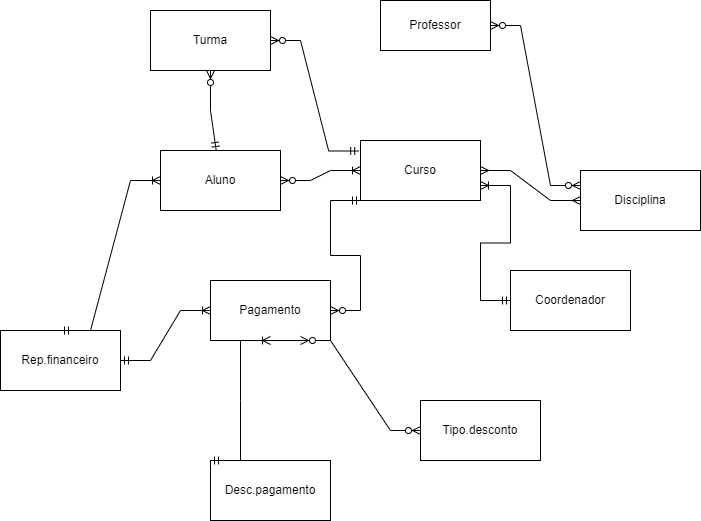

The diagram above was exported from draw.io. Its source (the exported page's mxGraphModel, read from the mxfile embedded in the PNG):
<mxGraphModel dx="1114" dy="616" grid="1" gridSize="10" guides="1" tooltips="1" connect="1" arrows="1" fold="1" page="1" pageScale="1" pageWidth="827" pageHeight="1169" math="0" shadow="0">
  <root>
    <mxCell id="0" />
    <mxCell id="1" parent="0" />
    <mxCell id="GnlHeAOP3qQG-Vcb0pae-8" value="Turma" style="rounded=0;whiteSpace=wrap;html=1;" parent="1" vertex="1">
      <mxGeometry x="220" y="180" width="120" height="60" as="geometry" />
    </mxCell>
    <mxCell id="GnlHeAOP3qQG-Vcb0pae-9" value="Aluno" style="rounded=0;whiteSpace=wrap;html=1;" parent="1" vertex="1">
      <mxGeometry x="230" y="320" width="120" height="60" as="geometry" />
    </mxCell>
    <mxCell id="GnlHeAOP3qQG-Vcb0pae-10" value="Professor" style="rounded=0;whiteSpace=wrap;html=1;" parent="1" vertex="1">
      <mxGeometry x="450" y="170" width="110" height="50" as="geometry" />
    </mxCell>
    <mxCell id="GnlHeAOP3qQG-Vcb0pae-11" value="Curso" style="rounded=0;whiteSpace=wrap;html=1;" parent="1" vertex="1">
      <mxGeometry x="430" y="310" width="120" height="60" as="geometry" />
    </mxCell>
    <mxCell id="GnlHeAOP3qQG-Vcb0pae-12" value="Disciplina" style="rounded=0;whiteSpace=wrap;html=1;" parent="1" vertex="1">
      <mxGeometry x="650" y="340" width="120" height="60" as="geometry" />
    </mxCell>
    <mxCell id="GnlHeAOP3qQG-Vcb0pae-13" value="Coordenador" style="rounded=0;whiteSpace=wrap;html=1;" parent="1" vertex="1">
      <mxGeometry x="580" y="440" width="120" height="60" as="geometry" />
    </mxCell>
    <mxCell id="GnlHeAOP3qQG-Vcb0pae-40" value="Rep.financeiro" style="rounded=0;whiteSpace=wrap;html=1;" parent="1" vertex="1">
      <mxGeometry x="70" y="500" width="120" height="60" as="geometry" />
    </mxCell>
    <mxCell id="Cp6dvVuCVZ2cqDRhliNH-5" value="Pagamento" style="rounded=0;whiteSpace=wrap;html=1;" parent="1" vertex="1">
      <mxGeometry x="280" y="450" width="120" height="60" as="geometry" />
    </mxCell>
    <mxCell id="Cp6dvVuCVZ2cqDRhliNH-9" value="Desc.pagamento" style="rounded=0;whiteSpace=wrap;html=1;" parent="1" vertex="1">
      <mxGeometry x="280" y="630" width="120" height="60" as="geometry" />
    </mxCell>
    <mxCell id="Cp6dvVuCVZ2cqDRhliNH-10" value="Tipo.desconto" style="rounded=0;whiteSpace=wrap;html=1;" parent="1" vertex="1">
      <mxGeometry x="490" y="570" width="120" height="60" as="geometry" />
    </mxCell>
    <mxCell id="68VBHVSSz9Jod2rssFgu-3" value="" style="fontSize=12;html=1;endArrow=ERzeroToMany;startArrow=ERmandOne;rounded=0;" parent="1" source="GnlHeAOP3qQG-Vcb0pae-9" target="GnlHeAOP3qQG-Vcb0pae-8" edge="1">
      <mxGeometry width="100" height="100" relative="1" as="geometry">
        <mxPoint x="90" y="310" as="sourcePoint" />
        <mxPoint x="170" y="200" as="targetPoint" />
        <Array as="points">
          <mxPoint x="280" y="280" />
        </Array>
      </mxGeometry>
    </mxCell>
    <mxCell id="xh3ivicEiE3-ttvmo96z-3" value="" style="edgeStyle=entityRelationEdgeStyle;fontSize=12;html=1;endArrow=ERzeroToMany;startArrow=ERmandOne;rounded=0;exitX=-0.015;exitY=0.175;exitDx=0;exitDy=0;exitPerimeter=0;" edge="1" parent="1" source="GnlHeAOP3qQG-Vcb0pae-11" target="GnlHeAOP3qQG-Vcb0pae-8">
      <mxGeometry width="100" height="100" relative="1" as="geometry">
        <mxPoint x="330" y="310" as="sourcePoint" />
        <mxPoint x="430" y="210" as="targetPoint" />
        <Array as="points">
          <mxPoint x="430" y="320" />
          <mxPoint x="380" y="280" />
        </Array>
      </mxGeometry>
    </mxCell>
    <mxCell id="xh3ivicEiE3-ttvmo96z-6" value="" style="edgeStyle=entityRelationEdgeStyle;fontSize=12;html=1;endArrow=ERoneToMany;startArrow=ERzeroToMany;rounded=0;" edge="1" parent="1" source="GnlHeAOP3qQG-Vcb0pae-9" target="GnlHeAOP3qQG-Vcb0pae-11">
      <mxGeometry width="100" height="100" relative="1" as="geometry">
        <mxPoint x="340" y="310" as="sourcePoint" />
        <mxPoint x="430" y="310" as="targetPoint" />
      </mxGeometry>
    </mxCell>
    <mxCell id="xh3ivicEiE3-ttvmo96z-9" value="" style="edgeStyle=entityRelationEdgeStyle;fontSize=12;html=1;endArrow=ERmany;startArrow=ERmany;rounded=0;exitX=1;exitY=0.5;exitDx=0;exitDy=0;" edge="1" parent="1" source="GnlHeAOP3qQG-Vcb0pae-11" target="GnlHeAOP3qQG-Vcb0pae-12">
      <mxGeometry width="100" height="100" relative="1" as="geometry">
        <mxPoint x="560" y="349.65999999999997" as="sourcePoint" />
        <mxPoint x="640" y="349.65999999999997" as="targetPoint" />
        <Array as="points">
          <mxPoint x="560" y="370" />
          <mxPoint x="600" y="370" />
        </Array>
      </mxGeometry>
    </mxCell>
    <mxCell id="xh3ivicEiE3-ttvmo96z-11" value="" style="edgeStyle=entityRelationEdgeStyle;fontSize=12;html=1;endArrow=ERoneToMany;startArrow=ERmandOne;rounded=0;entryX=1;entryY=0.75;entryDx=0;entryDy=0;" edge="1" parent="1" source="GnlHeAOP3qQG-Vcb0pae-13" target="GnlHeAOP3qQG-Vcb0pae-11">
      <mxGeometry width="100" height="100" relative="1" as="geometry">
        <mxPoint x="670" y="640" as="sourcePoint" />
        <mxPoint x="770" y="540" as="targetPoint" />
        <Array as="points">
          <mxPoint x="530" y="460" />
          <mxPoint x="500" y="420" />
          <mxPoint x="520" y="420" />
        </Array>
      </mxGeometry>
    </mxCell>
    <mxCell id="xh3ivicEiE3-ttvmo96z-13" value="" style="edgeStyle=entityRelationEdgeStyle;fontSize=12;html=1;endArrow=ERzeroToMany;startArrow=ERmandOne;rounded=0;exitX=0;exitY=1;exitDx=0;exitDy=0;" edge="1" parent="1" source="GnlHeAOP3qQG-Vcb0pae-11" target="Cp6dvVuCVZ2cqDRhliNH-5">
      <mxGeometry width="100" height="100" relative="1" as="geometry">
        <mxPoint x="800" y="570" as="sourcePoint" />
        <mxPoint x="650" y="640" as="targetPoint" />
      </mxGeometry>
    </mxCell>
    <mxCell id="xh3ivicEiE3-ttvmo96z-14" value="" style="edgeStyle=entityRelationEdgeStyle;fontSize=12;html=1;endArrow=ERzeroToMany;endFill=1;startArrow=ERzeroToMany;rounded=0;entryX=0.75;entryY=1;entryDx=0;entryDy=0;exitX=0;exitY=0.5;exitDx=0;exitDy=0;" edge="1" parent="1" source="Cp6dvVuCVZ2cqDRhliNH-10" target="Cp6dvVuCVZ2cqDRhliNH-5">
      <mxGeometry width="100" height="100" relative="1" as="geometry">
        <mxPoint x="660" y="680" as="sourcePoint" />
        <mxPoint x="760" y="580" as="targetPoint" />
      </mxGeometry>
    </mxCell>
    <mxCell id="xh3ivicEiE3-ttvmo96z-15" value="" style="edgeStyle=entityRelationEdgeStyle;fontSize=12;html=1;endArrow=ERoneToMany;startArrow=ERmandOne;rounded=0;entryX=0.5;entryY=1;entryDx=0;entryDy=0;exitX=0;exitY=0;exitDx=0;exitDy=0;" edge="1" parent="1" source="Cp6dvVuCVZ2cqDRhliNH-9" target="Cp6dvVuCVZ2cqDRhliNH-5">
      <mxGeometry width="100" height="100" relative="1" as="geometry">
        <mxPoint x="140" y="700" as="sourcePoint" />
        <mxPoint x="240" y="600" as="targetPoint" />
      </mxGeometry>
    </mxCell>
    <mxCell id="xh3ivicEiE3-ttvmo96z-16" value="" style="edgeStyle=entityRelationEdgeStyle;fontSize=12;html=1;endArrow=ERoneToMany;startArrow=ERmandOne;rounded=0;entryX=0;entryY=0.5;entryDx=0;entryDy=0;exitX=1;exitY=0.5;exitDx=0;exitDy=0;" edge="1" parent="1" source="GnlHeAOP3qQG-Vcb0pae-40" target="Cp6dvVuCVZ2cqDRhliNH-5">
      <mxGeometry width="100" height="100" relative="1" as="geometry">
        <mxPoint x="160" y="700" as="sourcePoint" />
        <mxPoint x="260" y="600" as="targetPoint" />
      </mxGeometry>
    </mxCell>
    <mxCell id="xh3ivicEiE3-ttvmo96z-17" value="" style="edgeStyle=entityRelationEdgeStyle;fontSize=12;html=1;endArrow=ERoneToMany;startArrow=ERmandOne;rounded=0;entryX=0;entryY=0.5;entryDx=0;entryDy=0;exitX=0.5;exitY=0;exitDx=0;exitDy=0;" edge="1" parent="1" source="GnlHeAOP3qQG-Vcb0pae-40" target="GnlHeAOP3qQG-Vcb0pae-9">
      <mxGeometry width="100" height="100" relative="1" as="geometry">
        <mxPoint x="100" y="330" as="sourcePoint" />
        <mxPoint x="200" y="230" as="targetPoint" />
      </mxGeometry>
    </mxCell>
    <mxCell id="xh3ivicEiE3-ttvmo96z-18" value="" style="edgeStyle=entityRelationEdgeStyle;fontSize=12;html=1;endArrow=ERzeroToMany;endFill=1;startArrow=ERzeroToMany;rounded=0;exitX=1;exitY=0.5;exitDx=0;exitDy=0;entryX=0;entryY=0.25;entryDx=0;entryDy=0;" edge="1" parent="1" source="GnlHeAOP3qQG-Vcb0pae-10" target="GnlHeAOP3qQG-Vcb0pae-12">
      <mxGeometry width="100" height="100" relative="1" as="geometry">
        <mxPoint x="600" y="320" as="sourcePoint" />
        <mxPoint x="700" y="220" as="targetPoint" />
      </mxGeometry>
    </mxCell>
  </root>
</mxGraphModel>